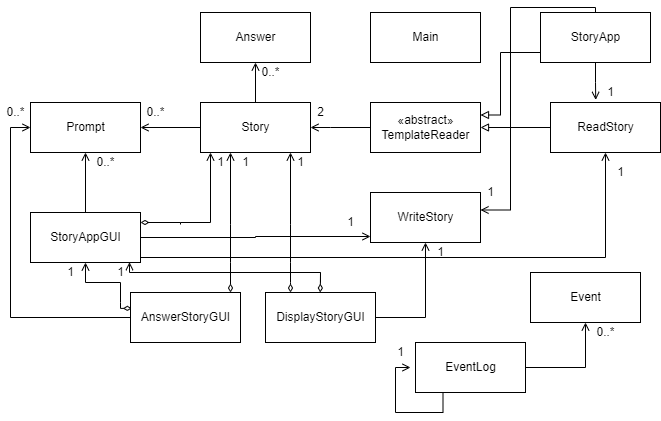

The diagram above was exported from draw.io. Its source (the exported page's mxGraphModel, read from the mxfile embedded in the PNG):
<mxGraphModel dx="1038" dy="1647" grid="1" gridSize="10" guides="1" tooltips="1" connect="1" arrows="1" fold="1" page="1" pageScale="1" pageWidth="850" pageHeight="1100" math="0" shadow="0">
  <root>
    <mxCell id="0" />
    <mxCell id="1" parent="0" />
    <mxCell id="_B55U7DfjIw5od_4cpUA-8" style="edgeStyle=orthogonalEdgeStyle;rounded=0;orthogonalLoop=1;jettySize=auto;html=1;entryX=1;entryY=0.5;entryDx=0;entryDy=0;endArrow=open;endFill=0;" parent="1" source="WxWBBKnz77j6mDcGF8vu-2" target="_B55U7DfjIw5od_4cpUA-7" edge="1">
      <mxGeometry relative="1" as="geometry">
        <Array as="points">
          <mxPoint x="340" y="125" />
          <mxPoint x="340" y="125" />
        </Array>
      </mxGeometry>
    </mxCell>
    <mxCell id="WxWBBKnz77j6mDcGF8vu-2" value="«abstract»&lt;br&gt;TemplateReader" style="html=1;" parent="1" vertex="1">
      <mxGeometry x="380" y="100" width="110" height="50" as="geometry" />
    </mxCell>
    <mxCell id="_B55U7DfjIw5od_4cpUA-3" style="edgeStyle=orthogonalEdgeStyle;rounded=0;orthogonalLoop=1;jettySize=auto;html=1;entryX=1;entryY=0.5;entryDx=0;entryDy=0;endArrow=block;endFill=0;" parent="1" target="WxWBBKnz77j6mDcGF8vu-2" edge="1">
      <mxGeometry relative="1" as="geometry">
        <mxPoint x="565" y="125" as="sourcePoint" />
      </mxGeometry>
    </mxCell>
    <mxCell id="_B55U7DfjIw5od_4cpUA-4" value="ReadStory" style="html=1;" parent="1" vertex="1">
      <mxGeometry x="560" y="100" width="110" height="50" as="geometry" />
    </mxCell>
    <mxCell id="_B55U7DfjIw5od_4cpUA-5" value="WriteStory" style="html=1;" parent="1" vertex="1">
      <mxGeometry x="380" y="190" width="110" height="50" as="geometry" />
    </mxCell>
    <mxCell id="_B55U7DfjIw5od_4cpUA-12" value="" style="edgeStyle=orthogonalEdgeStyle;rounded=0;orthogonalLoop=1;jettySize=auto;html=1;endArrow=open;endFill=0;" parent="1" source="_B55U7DfjIw5od_4cpUA-7" target="_B55U7DfjIw5od_4cpUA-11" edge="1">
      <mxGeometry relative="1" as="geometry" />
    </mxCell>
    <mxCell id="_B55U7DfjIw5od_4cpUA-14" value="" style="edgeStyle=orthogonalEdgeStyle;rounded=0;orthogonalLoop=1;jettySize=auto;html=1;endArrow=open;endFill=0;" parent="1" source="_B55U7DfjIw5od_4cpUA-7" target="_B55U7DfjIw5od_4cpUA-10" edge="1">
      <mxGeometry relative="1" as="geometry" />
    </mxCell>
    <mxCell id="_B55U7DfjIw5od_4cpUA-7" value="Story" style="html=1;" parent="1" vertex="1">
      <mxGeometry x="210" y="100" width="110" height="50" as="geometry" />
    </mxCell>
    <mxCell id="_B55U7DfjIw5od_4cpUA-9" value="2&lt;br&gt;" style="text;html=1;resizable=0;autosize=1;align=center;verticalAlign=middle;points=[];fillColor=none;strokeColor=none;rounded=0;" parent="1" vertex="1">
      <mxGeometry x="320" y="100" width="20" height="20" as="geometry" />
    </mxCell>
    <mxCell id="_B55U7DfjIw5od_4cpUA-10" value="Prompt" style="html=1;" parent="1" vertex="1">
      <mxGeometry x="40" y="100" width="110" height="50" as="geometry" />
    </mxCell>
    <mxCell id="_B55U7DfjIw5od_4cpUA-11" value="Answer" style="html=1;" parent="1" vertex="1">
      <mxGeometry x="210" y="10" width="110" height="50" as="geometry" />
    </mxCell>
    <mxCell id="_B55U7DfjIw5od_4cpUA-13" value="0..*" style="text;html=1;resizable=0;autosize=1;align=center;verticalAlign=middle;points=[];fillColor=none;strokeColor=none;rounded=0;" parent="1" vertex="1">
      <mxGeometry x="265" y="60" width="30" height="20" as="geometry" />
    </mxCell>
    <mxCell id="_B55U7DfjIw5od_4cpUA-15" value="0..*" style="text;html=1;resizable=0;autosize=1;align=center;verticalAlign=middle;points=[];fillColor=none;strokeColor=none;rounded=0;" parent="1" vertex="1">
      <mxGeometry x="150" y="100" width="30" height="20" as="geometry" />
    </mxCell>
    <mxCell id="_B55U7DfjIw5od_4cpUA-21" style="edgeStyle=orthogonalEdgeStyle;rounded=0;orthogonalLoop=1;jettySize=auto;html=1;entryX=0.5;entryY=1;entryDx=0;entryDy=0;endArrow=open;endFill=0;" parent="1" source="_B55U7DfjIw5od_4cpUA-16" target="_B55U7DfjIw5od_4cpUA-10" edge="1">
      <mxGeometry relative="1" as="geometry" />
    </mxCell>
    <mxCell id="_B55U7DfjIw5od_4cpUA-26" style="edgeStyle=orthogonalEdgeStyle;rounded=0;orthogonalLoop=1;jettySize=auto;html=1;endArrow=open;endFill=0;" parent="1" target="_B55U7DfjIw5od_4cpUA-7" edge="1">
      <mxGeometry relative="1" as="geometry">
        <mxPoint x="250" y="223" as="targetPoint" />
        <mxPoint x="190" y="222" as="sourcePoint" />
        <Array as="points">
          <mxPoint x="190" y="220" />
          <mxPoint x="220" y="220" />
        </Array>
      </mxGeometry>
    </mxCell>
    <mxCell id="_B55U7DfjIw5od_4cpUA-48" style="edgeStyle=orthogonalEdgeStyle;rounded=0;orthogonalLoop=1;jettySize=auto;html=1;exitX=1;exitY=0.5;exitDx=0;exitDy=0;endArrow=open;endFill=0;strokeWidth=1;" parent="1" source="_B55U7DfjIw5od_4cpUA-16" edge="1">
      <mxGeometry relative="1" as="geometry">
        <mxPoint x="380" y="234" as="targetPoint" />
      </mxGeometry>
    </mxCell>
    <mxCell id="_B55U7DfjIw5od_4cpUA-52" style="edgeStyle=orthogonalEdgeStyle;rounded=0;orthogonalLoop=1;jettySize=auto;html=1;exitX=1;exitY=0.75;exitDx=0;exitDy=0;endArrow=open;endFill=0;strokeWidth=1;entryX=0.5;entryY=1;entryDx=0;entryDy=0;" parent="1" target="_B55U7DfjIw5od_4cpUA-4" edge="1">
      <mxGeometry relative="1" as="geometry">
        <mxPoint x="615" y="155" as="targetPoint" />
        <mxPoint x="150" y="252.5" as="sourcePoint" />
        <Array as="points">
          <mxPoint x="150" y="255" />
          <mxPoint x="615" y="255" />
        </Array>
      </mxGeometry>
    </mxCell>
    <mxCell id="_B55U7DfjIw5od_4cpUA-16" value="StoryAppGUI" style="html=1;" parent="1" vertex="1">
      <mxGeometry x="40" y="210" width="110" height="50" as="geometry" />
    </mxCell>
    <mxCell id="_B55U7DfjIw5od_4cpUA-53" style="edgeStyle=orthogonalEdgeStyle;rounded=0;orthogonalLoop=1;jettySize=auto;html=1;exitX=1;exitY=0.5;exitDx=0;exitDy=0;entryX=0.5;entryY=1;entryDx=0;entryDy=0;endArrow=open;endFill=0;strokeWidth=1;" parent="1" source="_B55U7DfjIw5od_4cpUA-18" target="_B55U7DfjIw5od_4cpUA-5" edge="1">
      <mxGeometry relative="1" as="geometry" />
    </mxCell>
    <mxCell id="_B55U7DfjIw5od_4cpUA-67" style="edgeStyle=orthogonalEdgeStyle;rounded=0;orthogonalLoop=1;jettySize=auto;html=1;endArrow=open;endFill=0;strokeWidth=1;entryX=0.9;entryY=0.993;entryDx=0;entryDy=0;entryPerimeter=0;" parent="1" target="_B55U7DfjIw5od_4cpUA-16" edge="1">
      <mxGeometry relative="1" as="geometry">
        <mxPoint x="170" y="250" as="targetPoint" />
        <Array as="points">
          <mxPoint x="139" y="270" />
        </Array>
        <mxPoint x="330" y="270" as="sourcePoint" />
      </mxGeometry>
    </mxCell>
    <mxCell id="_B55U7DfjIw5od_4cpUA-18" value="DisplayStoryGUI" style="html=1;" parent="1" vertex="1">
      <mxGeometry x="275" y="290" width="110" height="50" as="geometry" />
    </mxCell>
    <mxCell id="_B55U7DfjIw5od_4cpUA-29" style="edgeStyle=orthogonalEdgeStyle;rounded=0;orthogonalLoop=1;jettySize=auto;html=1;endArrow=diamondThin;endFill=0;strokeWidth=1;" parent="1" edge="1">
      <mxGeometry relative="1" as="geometry">
        <mxPoint x="150" y="220" as="targetPoint" />
        <mxPoint x="190" y="220" as="sourcePoint" />
        <Array as="points">
          <mxPoint x="157" y="220" />
          <mxPoint x="160" y="220" />
          <mxPoint x="160" y="212" />
        </Array>
      </mxGeometry>
    </mxCell>
    <mxCell id="_B55U7DfjIw5od_4cpUA-54" style="edgeStyle=orthogonalEdgeStyle;rounded=0;orthogonalLoop=1;jettySize=auto;html=1;exitX=0;exitY=0.5;exitDx=0;exitDy=0;endArrow=open;endFill=0;strokeWidth=1;entryX=0;entryY=0.5;entryDx=0;entryDy=0;" parent="1" source="_B55U7DfjIw5od_4cpUA-19" target="_B55U7DfjIw5od_4cpUA-10" edge="1">
      <mxGeometry relative="1" as="geometry">
        <mxPoint x="20" y="130" as="targetPoint" />
      </mxGeometry>
    </mxCell>
    <mxCell id="_B55U7DfjIw5od_4cpUA-65" style="edgeStyle=orthogonalEdgeStyle;rounded=0;orthogonalLoop=1;jettySize=auto;html=1;entryX=0.5;entryY=1;entryDx=0;entryDy=0;endArrow=open;endFill=0;strokeWidth=1;" parent="1" target="_B55U7DfjIw5od_4cpUA-16" edge="1">
      <mxGeometry relative="1" as="geometry">
        <mxPoint x="130" y="300" as="sourcePoint" />
      </mxGeometry>
    </mxCell>
    <mxCell id="_B55U7DfjIw5od_4cpUA-19" value="AnswerStoryGUI" style="html=1;" parent="1" vertex="1">
      <mxGeometry x="140" y="290" width="110" height="50" as="geometry" />
    </mxCell>
    <mxCell id="_B55U7DfjIw5od_4cpUA-22" value="0..*" style="text;html=1;resizable=0;autosize=1;align=center;verticalAlign=middle;points=[];fillColor=none;strokeColor=none;rounded=0;" parent="1" vertex="1">
      <mxGeometry x="100" y="150" width="30" height="20" as="geometry" />
    </mxCell>
    <mxCell id="_B55U7DfjIw5od_4cpUA-30" value="1" style="text;html=1;resizable=0;autosize=1;align=center;verticalAlign=middle;points=[];fillColor=none;strokeColor=none;rounded=0;" parent="1" vertex="1">
      <mxGeometry x="220" y="150" width="20" height="20" as="geometry" />
    </mxCell>
    <mxCell id="_B55U7DfjIw5od_4cpUA-34" style="edgeStyle=orthogonalEdgeStyle;rounded=0;orthogonalLoop=1;jettySize=auto;html=1;endArrow=open;endFill=0;" parent="1" edge="1">
      <mxGeometry relative="1" as="geometry">
        <mxPoint x="300" y="150" as="targetPoint" />
        <mxPoint x="300" y="260" as="sourcePoint" />
        <Array as="points">
          <mxPoint x="300" y="222" />
        </Array>
      </mxGeometry>
    </mxCell>
    <mxCell id="_B55U7DfjIw5od_4cpUA-35" style="edgeStyle=orthogonalEdgeStyle;rounded=0;orthogonalLoop=1;jettySize=auto;html=1;endArrow=diamondThin;endFill=0;strokeWidth=1;" parent="1" edge="1">
      <mxGeometry relative="1" as="geometry">
        <mxPoint x="300" y="290" as="targetPoint" />
        <mxPoint x="300" y="260" as="sourcePoint" />
        <Array as="points">
          <mxPoint x="300" y="280" />
          <mxPoint x="300" y="280" />
        </Array>
      </mxGeometry>
    </mxCell>
    <mxCell id="_B55U7DfjIw5od_4cpUA-36" value="1" style="text;html=1;resizable=0;autosize=1;align=center;verticalAlign=middle;points=[];fillColor=none;strokeColor=none;rounded=0;" parent="1" vertex="1">
      <mxGeometry x="300" y="150" width="20" height="20" as="geometry" />
    </mxCell>
    <mxCell id="_B55U7DfjIw5od_4cpUA-43" style="edgeStyle=orthogonalEdgeStyle;rounded=0;orthogonalLoop=1;jettySize=auto;html=1;endArrow=open;endFill=0;" parent="1" edge="1">
      <mxGeometry relative="1" as="geometry">
        <mxPoint x="240" y="150" as="targetPoint" />
        <mxPoint x="240" y="260" as="sourcePoint" />
        <Array as="points">
          <mxPoint x="240" y="222" />
        </Array>
      </mxGeometry>
    </mxCell>
    <mxCell id="_B55U7DfjIw5od_4cpUA-44" style="edgeStyle=orthogonalEdgeStyle;rounded=0;orthogonalLoop=1;jettySize=auto;html=1;endArrow=diamondThin;endFill=0;strokeWidth=1;" parent="1" edge="1">
      <mxGeometry relative="1" as="geometry">
        <mxPoint x="240" y="290" as="targetPoint" />
        <mxPoint x="240" y="260" as="sourcePoint" />
        <Array as="points">
          <mxPoint x="240" y="260" />
          <mxPoint x="240" y="260" />
        </Array>
      </mxGeometry>
    </mxCell>
    <mxCell id="_B55U7DfjIw5od_4cpUA-45" value="1" style="text;html=1;resizable=0;autosize=1;align=center;verticalAlign=middle;points=[];fillColor=none;strokeColor=none;rounded=0;" parent="1" vertex="1">
      <mxGeometry x="245" y="150" width="20" height="20" as="geometry" />
    </mxCell>
    <mxCell id="_B55U7DfjIw5od_4cpUA-55" value="0..*" style="text;html=1;resizable=0;autosize=1;align=center;verticalAlign=middle;points=[];fillColor=none;strokeColor=none;rounded=0;" parent="1" vertex="1">
      <mxGeometry x="10" y="100" width="30" height="20" as="geometry" />
    </mxCell>
    <mxCell id="_B55U7DfjIw5od_4cpUA-58" style="edgeStyle=orthogonalEdgeStyle;rounded=0;orthogonalLoop=1;jettySize=auto;html=1;exitX=1;exitY=0.5;exitDx=0;exitDy=0;endArrow=open;endFill=0;strokeWidth=1;entryX=0.5;entryY=1;entryDx=0;entryDy=0;" parent="1" source="_B55U7DfjIw5od_4cpUA-56" target="_B55U7DfjIw5od_4cpUA-57" edge="1">
      <mxGeometry relative="1" as="geometry">
        <mxPoint x="600" y="364.83333333333337" as="targetPoint" />
      </mxGeometry>
    </mxCell>
    <mxCell id="_B55U7DfjIw5od_4cpUA-64" style="edgeStyle=orthogonalEdgeStyle;rounded=0;orthogonalLoop=1;jettySize=auto;html=1;exitX=0.25;exitY=1;exitDx=0;exitDy=0;endArrow=open;endFill=0;strokeWidth=1;" parent="1" source="_B55U7DfjIw5od_4cpUA-56" edge="1">
      <mxGeometry relative="1" as="geometry">
        <mxPoint x="420" y="365" as="targetPoint" />
      </mxGeometry>
    </mxCell>
    <mxCell id="_B55U7DfjIw5od_4cpUA-56" value="EventLog" style="html=1;" parent="1" vertex="1">
      <mxGeometry x="425" y="340" width="110" height="50" as="geometry" />
    </mxCell>
    <mxCell id="_B55U7DfjIw5od_4cpUA-57" value="Event" style="html=1;" parent="1" vertex="1">
      <mxGeometry x="540" y="270" width="110" height="50" as="geometry" />
    </mxCell>
    <mxCell id="_B55U7DfjIw5od_4cpUA-59" value="0..*" style="text;html=1;resizable=0;autosize=1;align=center;verticalAlign=middle;points=[];fillColor=none;strokeColor=none;rounded=0;" parent="1" vertex="1">
      <mxGeometry x="600" y="320" width="30" height="20" as="geometry" />
    </mxCell>
    <mxCell id="JXsMH9FHerFsBzWuK-fY-1" value="1" style="text;html=1;resizable=0;autosize=1;align=center;verticalAlign=middle;points=[];fillColor=none;strokeColor=none;rounded=0;" parent="1" vertex="1">
      <mxGeometry x="440" y="240" width="20" height="20" as="geometry" />
    </mxCell>
    <mxCell id="JXsMH9FHerFsBzWuK-fY-2" value="1" style="text;html=1;resizable=0;autosize=1;align=center;verticalAlign=middle;points=[];fillColor=none;strokeColor=none;rounded=0;" parent="1" vertex="1">
      <mxGeometry x="350" y="210" width="20" height="20" as="geometry" />
    </mxCell>
    <mxCell id="JXsMH9FHerFsBzWuK-fY-3" value="1" style="text;html=1;resizable=0;autosize=1;align=center;verticalAlign=middle;points=[];fillColor=none;strokeColor=none;rounded=0;" parent="1" vertex="1">
      <mxGeometry x="400" y="340" width="20" height="20" as="geometry" />
    </mxCell>
    <mxCell id="JXsMH9FHerFsBzWuK-fY-4" value="1" style="text;html=1;resizable=0;autosize=1;align=center;verticalAlign=middle;points=[];fillColor=none;strokeColor=none;rounded=0;" parent="1" vertex="1">
      <mxGeometry x="620" y="160" width="20" height="20" as="geometry" />
    </mxCell>
    <mxCell id="JXsMH9FHerFsBzWuK-fY-5" value="1" style="text;html=1;resizable=0;autosize=1;align=center;verticalAlign=middle;points=[];fillColor=none;strokeColor=none;rounded=0;" parent="1" vertex="1">
      <mxGeometry x="70" y="260" width="20" height="20" as="geometry" />
    </mxCell>
    <mxCell id="JXsMH9FHerFsBzWuK-fY-6" value="1" style="text;html=1;resizable=0;autosize=1;align=center;verticalAlign=middle;points=[];fillColor=none;strokeColor=none;rounded=0;" parent="1" vertex="1">
      <mxGeometry x="120" y="260" width="20" height="20" as="geometry" />
    </mxCell>
    <mxCell id="IOsnehJnqyqi1hGHT3Io-1" style="edgeStyle=orthogonalEdgeStyle;rounded=0;orthogonalLoop=1;jettySize=auto;html=1;endArrow=diamondThin;endFill=0;strokeWidth=1;" parent="1" edge="1">
      <mxGeometry relative="1" as="geometry">
        <mxPoint x="329.79" y="290" as="targetPoint" />
        <mxPoint x="330" y="280" as="sourcePoint" />
        <Array as="points">
          <mxPoint x="329.79" y="270" />
          <mxPoint x="329.79" y="270" />
        </Array>
      </mxGeometry>
    </mxCell>
    <mxCell id="IOsnehJnqyqi1hGHT3Io-3" style="edgeStyle=orthogonalEdgeStyle;rounded=0;orthogonalLoop=1;jettySize=auto;html=1;endArrow=diamondThin;endFill=0;strokeWidth=1;entryX=0.012;entryY=0.317;entryDx=0;entryDy=0;entryPerimeter=0;" parent="1" target="_B55U7DfjIw5od_4cpUA-19" edge="1">
      <mxGeometry relative="1" as="geometry">
        <mxPoint x="129.79" y="310" as="targetPoint" />
        <mxPoint x="130" y="300" as="sourcePoint" />
        <Array as="points">
          <mxPoint x="130" y="306" />
        </Array>
      </mxGeometry>
    </mxCell>
    <mxCell id="IOsnehJnqyqi1hGHT3Io-4" value="Main" style="html=1;" parent="1" vertex="1">
      <mxGeometry x="380" y="10" width="110" height="50" as="geometry" />
    </mxCell>
    <mxCell id="ZgT-TecojHfkqJNL8fvN-3" style="edgeStyle=orthogonalEdgeStyle;rounded=0;orthogonalLoop=1;jettySize=auto;html=1;entryX=0.411;entryY=-0.052;entryDx=0;entryDy=0;entryPerimeter=0;endArrow=open;endFill=0;" edge="1" parent="1" source="ZgT-TecojHfkqJNL8fvN-1" target="_B55U7DfjIw5od_4cpUA-4">
      <mxGeometry relative="1" as="geometry" />
    </mxCell>
    <mxCell id="ZgT-TecojHfkqJNL8fvN-5" style="edgeStyle=orthogonalEdgeStyle;rounded=0;orthogonalLoop=1;jettySize=auto;html=1;endArrow=open;endFill=0;entryX=1;entryY=0.25;entryDx=0;entryDy=0;" edge="1" parent="1">
      <mxGeometry relative="1" as="geometry">
        <mxPoint x="490" y="207.5" as="targetPoint" />
        <mxPoint x="605" y="15" as="sourcePoint" />
        <Array as="points">
          <mxPoint x="605" y="5" />
          <mxPoint x="520" y="5" />
          <mxPoint x="520" y="208" />
        </Array>
      </mxGeometry>
    </mxCell>
    <mxCell id="ZgT-TecojHfkqJNL8fvN-12" style="edgeStyle=orthogonalEdgeStyle;rounded=0;orthogonalLoop=1;jettySize=auto;html=1;entryX=1;entryY=0.25;entryDx=0;entryDy=0;endArrow=block;endFill=0;" edge="1" parent="1" source="ZgT-TecojHfkqJNL8fvN-1" target="WxWBBKnz77j6mDcGF8vu-2">
      <mxGeometry relative="1" as="geometry">
        <Array as="points">
          <mxPoint x="510" y="50" />
          <mxPoint x="510" y="113" />
        </Array>
      </mxGeometry>
    </mxCell>
    <mxCell id="ZgT-TecojHfkqJNL8fvN-1" value="StoryApp" style="html=1;" vertex="1" parent="1">
      <mxGeometry x="550" y="10" width="110" height="50" as="geometry" />
    </mxCell>
    <mxCell id="ZgT-TecojHfkqJNL8fvN-4" value="1" style="text;html=1;resizable=0;autosize=1;align=center;verticalAlign=middle;points=[];fillColor=none;strokeColor=none;rounded=0;" vertex="1" parent="1">
      <mxGeometry x="610" y="80" width="20" height="20" as="geometry" />
    </mxCell>
    <mxCell id="ZgT-TecojHfkqJNL8fvN-6" value="1" style="text;html=1;resizable=0;autosize=1;align=center;verticalAlign=middle;points=[];fillColor=none;strokeColor=none;rounded=0;" vertex="1" parent="1">
      <mxGeometry x="490" y="180" width="20" height="20" as="geometry" />
    </mxCell>
  </root>
</mxGraphModel>